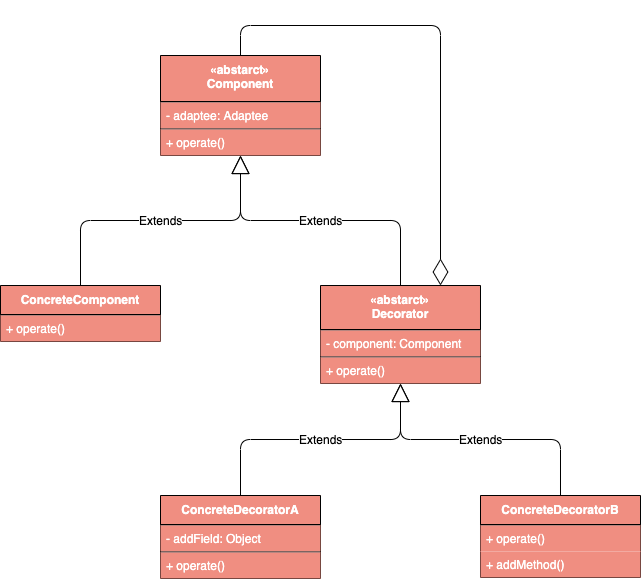

The diagram above was exported from draw.io. Its source (the exported page's mxGraphModel, read from the mxfile embedded in the PNG):
<mxGraphModel dx="1186" dy="741" grid="1" gridSize="10" guides="1" tooltips="1" connect="1" arrows="1" fold="1" page="1" pageScale="1" pageWidth="827" pageHeight="1169" math="0" shadow="0">
  <root>
    <mxCell id="0" />
    <mxCell id="1" parent="0" />
    <mxCell id="KEVdB4x3e71Tw5dEnLfy-4" value="«abstarct»&#10;Decorator" style="swimlane;fontStyle=1;align=center;verticalAlign=top;childLayout=stackLayout;horizontal=1;startSize=44;horizontalStack=0;resizeParent=1;resizeParentMax=0;resizeLast=0;collapsible=1;marginBottom=0;fillColor=#F08E81;fontColor=#FFFFFF;" parent="1" vertex="1">
      <mxGeometry x="400" y="310" width="160" height="98" as="geometry" />
    </mxCell>
    <mxCell id="KEVdB4x3e71Tw5dEnLfy-5" value="" style="line;strokeWidth=1;fillColor=#F08E81;align=left;verticalAlign=middle;spacingTop=-1;spacingLeft=3;spacingRight=3;rotatable=0;labelPosition=right;points=[];portConstraint=eastwest;fontColor=#FFFFFF;" parent="KEVdB4x3e71Tw5dEnLfy-4" vertex="1">
      <mxGeometry y="44" width="160" height="1" as="geometry" />
    </mxCell>
    <mxCell id="KEVdB4x3e71Tw5dEnLfy-6" value="- component: Component" style="text;strokeColor=none;fillColor=#F08E81;align=left;verticalAlign=top;spacingLeft=4;spacingRight=4;overflow=hidden;rotatable=0;points=[[0,0.5],[1,0.5]];portConstraint=eastwest;fontColor=#FFFFFF;" parent="KEVdB4x3e71Tw5dEnLfy-4" vertex="1">
      <mxGeometry y="45" width="160" height="26" as="geometry" />
    </mxCell>
    <mxCell id="KEVdB4x3e71Tw5dEnLfy-7" value="" style="line;strokeWidth=1;fillColor=none;align=left;verticalAlign=middle;spacingTop=-1;spacingLeft=3;spacingRight=3;rotatable=0;labelPosition=right;points=[];portConstraint=eastwest;" parent="KEVdB4x3e71Tw5dEnLfy-4" vertex="1">
      <mxGeometry y="71" width="160" height="1" as="geometry" />
    </mxCell>
    <mxCell id="KEVdB4x3e71Tw5dEnLfy-29" value="+ operate()" style="text;strokeColor=none;fillColor=#F08E81;align=left;verticalAlign=top;spacingLeft=4;spacingRight=4;overflow=hidden;rotatable=0;points=[[0,0.5],[1,0.5]];portConstraint=eastwest;fontColor=#FFFFFF;" parent="KEVdB4x3e71Tw5dEnLfy-4" vertex="1">
      <mxGeometry y="72" width="160" height="26" as="geometry" />
    </mxCell>
    <mxCell id="KEVdB4x3e71Tw5dEnLfy-14" value="«abstarct»&#10;Component" style="swimlane;fontStyle=1;align=center;verticalAlign=top;childLayout=stackLayout;horizontal=1;startSize=46;horizontalStack=0;resizeParent=1;resizeParentMax=0;resizeLast=0;collapsible=1;marginBottom=0;fillColor=#F08E81;fontColor=#FFFFFF;" parent="1" vertex="1">
      <mxGeometry x="240" y="80" width="160" height="100" as="geometry" />
    </mxCell>
    <mxCell id="KEVdB4x3e71Tw5dEnLfy-15" value="" style="line;strokeWidth=1;fillColor=#F08E81;align=left;verticalAlign=middle;spacingTop=-1;spacingLeft=3;spacingRight=3;rotatable=0;labelPosition=right;points=[];portConstraint=eastwest;fontColor=#FFFFFF;" parent="KEVdB4x3e71Tw5dEnLfy-14" vertex="1">
      <mxGeometry y="46" width="160" height="1" as="geometry" />
    </mxCell>
    <mxCell id="KEVdB4x3e71Tw5dEnLfy-16" value="- adaptee: Adaptee" style="text;strokeColor=none;fillColor=#F08E81;align=left;verticalAlign=top;spacingLeft=4;spacingRight=4;overflow=hidden;rotatable=0;points=[[0,0.5],[1,0.5]];portConstraint=eastwest;fontColor=#FFFFFF;" parent="KEVdB4x3e71Tw5dEnLfy-14" vertex="1">
      <mxGeometry y="47" width="160" height="26" as="geometry" />
    </mxCell>
    <mxCell id="KEVdB4x3e71Tw5dEnLfy-17" value="" style="line;strokeWidth=1;fillColor=none;align=left;verticalAlign=middle;spacingTop=-1;spacingLeft=3;spacingRight=3;rotatable=0;labelPosition=right;points=[];portConstraint=eastwest;" parent="KEVdB4x3e71Tw5dEnLfy-14" vertex="1">
      <mxGeometry y="73" width="160" height="1" as="geometry" />
    </mxCell>
    <mxCell id="KEVdB4x3e71Tw5dEnLfy-18" value="+ operate()" style="text;strokeColor=none;fillColor=#F08E81;align=left;verticalAlign=top;spacingLeft=4;spacingRight=4;overflow=hidden;rotatable=0;points=[[0,0.5],[1,0.5]];portConstraint=eastwest;fontColor=#FFFFFF;" parent="KEVdB4x3e71Tw5dEnLfy-14" vertex="1">
      <mxGeometry y="74" width="160" height="26" as="geometry" />
    </mxCell>
    <mxCell id="KEVdB4x3e71Tw5dEnLfy-19" value="ConcreteComponent" style="swimlane;fontStyle=1;align=center;verticalAlign=top;childLayout=stackLayout;horizontal=1;startSize=29;horizontalStack=0;resizeParent=1;resizeParentMax=0;resizeLast=0;collapsible=1;marginBottom=0;fillColor=#F08E81;fontColor=#FFFFFF;" parent="1" vertex="1">
      <mxGeometry x="80" y="310" width="160" height="56" as="geometry" />
    </mxCell>
    <mxCell id="KEVdB4x3e71Tw5dEnLfy-20" value="" style="line;strokeWidth=1;fillColor=#F08E81;align=left;verticalAlign=middle;spacingTop=-1;spacingLeft=3;spacingRight=3;rotatable=0;labelPosition=right;points=[];portConstraint=eastwest;fontColor=#FFFFFF;" parent="KEVdB4x3e71Tw5dEnLfy-19" vertex="1">
      <mxGeometry y="29" width="160" height="1" as="geometry" />
    </mxCell>
    <mxCell id="KEVdB4x3e71Tw5dEnLfy-23" value="+ operate()" style="text;strokeColor=none;fillColor=#F08E81;align=left;verticalAlign=top;spacingLeft=4;spacingRight=4;overflow=hidden;rotatable=0;points=[[0,0.5],[1,0.5]];portConstraint=eastwest;fontColor=#FFFFFF;" parent="KEVdB4x3e71Tw5dEnLfy-19" vertex="1">
      <mxGeometry y="30" width="160" height="26" as="geometry" />
    </mxCell>
    <mxCell id="KEVdB4x3e71Tw5dEnLfy-24" value="ConcreteDecoratorA" style="swimlane;fontStyle=1;align=center;verticalAlign=top;childLayout=stackLayout;horizontal=1;startSize=29;horizontalStack=0;resizeParent=1;resizeParentMax=0;resizeLast=0;collapsible=1;marginBottom=0;fillColor=#F08E81;fontColor=#FFFFFF;" parent="1" vertex="1">
      <mxGeometry x="240" y="520" width="160" height="83" as="geometry" />
    </mxCell>
    <mxCell id="KEVdB4x3e71Tw5dEnLfy-25" value="" style="line;strokeWidth=1;fillColor=#F08E81;align=left;verticalAlign=middle;spacingTop=-1;spacingLeft=3;spacingRight=3;rotatable=0;labelPosition=right;points=[];portConstraint=eastwest;fontColor=#FFFFFF;" parent="KEVdB4x3e71Tw5dEnLfy-24" vertex="1">
      <mxGeometry y="29" width="160" height="1" as="geometry" />
    </mxCell>
    <mxCell id="KEVdB4x3e71Tw5dEnLfy-26" value="- addField: Object" style="text;strokeColor=none;fillColor=#F08E81;align=left;verticalAlign=top;spacingLeft=4;spacingRight=4;overflow=hidden;rotatable=0;points=[[0,0.5],[1,0.5]];portConstraint=eastwest;fontColor=#FFFFFF;" parent="KEVdB4x3e71Tw5dEnLfy-24" vertex="1">
      <mxGeometry y="30" width="160" height="26" as="geometry" />
    </mxCell>
    <mxCell id="KEVdB4x3e71Tw5dEnLfy-27" value="" style="line;strokeWidth=1;fillColor=none;align=left;verticalAlign=middle;spacingTop=-1;spacingLeft=3;spacingRight=3;rotatable=0;labelPosition=right;points=[];portConstraint=eastwest;" parent="KEVdB4x3e71Tw5dEnLfy-24" vertex="1">
      <mxGeometry y="56" width="160" height="1" as="geometry" />
    </mxCell>
    <mxCell id="KEVdB4x3e71Tw5dEnLfy-28" value="+ operate()" style="text;strokeColor=none;fillColor=#F08E81;align=left;verticalAlign=top;spacingLeft=4;spacingRight=4;overflow=hidden;rotatable=0;points=[[0,0.5],[1,0.5]];portConstraint=eastwest;fontColor=#FFFFFF;" parent="KEVdB4x3e71Tw5dEnLfy-24" vertex="1">
      <mxGeometry y="57" width="160" height="26" as="geometry" />
    </mxCell>
    <mxCell id="KEVdB4x3e71Tw5dEnLfy-30" value="ConcreteDecoratorB" style="swimlane;fontStyle=1;align=center;verticalAlign=top;childLayout=stackLayout;horizontal=1;startSize=29;horizontalStack=0;resizeParent=1;resizeParentMax=0;resizeLast=0;collapsible=1;marginBottom=0;fillColor=#F08E81;fontColor=#FFFFFF;" parent="1" vertex="1">
      <mxGeometry x="560" y="520" width="160" height="82" as="geometry" />
    </mxCell>
    <mxCell id="KEVdB4x3e71Tw5dEnLfy-31" value="" style="line;strokeWidth=1;fillColor=#F08E81;align=left;verticalAlign=middle;spacingTop=-1;spacingLeft=3;spacingRight=3;rotatable=0;labelPosition=right;points=[];portConstraint=eastwest;fontColor=#FFFFFF;" parent="KEVdB4x3e71Tw5dEnLfy-30" vertex="1">
      <mxGeometry y="29" width="160" height="1" as="geometry" />
    </mxCell>
    <mxCell id="KEVdB4x3e71Tw5dEnLfy-34" value="+ operate()" style="text;strokeColor=none;fillColor=#F08E81;align=left;verticalAlign=top;spacingLeft=4;spacingRight=4;overflow=hidden;rotatable=0;points=[[0,0.5],[1,0.5]];portConstraint=eastwest;fontColor=#FFFFFF;" parent="KEVdB4x3e71Tw5dEnLfy-30" vertex="1">
      <mxGeometry y="30" width="160" height="26" as="geometry" />
    </mxCell>
    <mxCell id="KEVdB4x3e71Tw5dEnLfy-35" value="+ addMethod()" style="text;strokeColor=none;fillColor=#F08E81;align=left;verticalAlign=top;spacingLeft=4;spacingRight=4;overflow=hidden;rotatable=0;points=[[0,0.5],[1,0.5]];portConstraint=eastwest;fontColor=#FFFFFF;" parent="KEVdB4x3e71Tw5dEnLfy-30" vertex="1">
      <mxGeometry y="56" width="160" height="26" as="geometry" />
    </mxCell>
    <mxCell id="KEVdB4x3e71Tw5dEnLfy-36" value="Extends" style="endArrow=block;endSize=16;endFill=0;html=1;entryX=0.5;entryY=1;entryDx=0;entryDy=0;exitX=0.5;exitY=0;exitDx=0;exitDy=0;edgeStyle=orthogonalEdgeStyle;" parent="1" source="KEVdB4x3e71Tw5dEnLfy-19" target="KEVdB4x3e71Tw5dEnLfy-14" edge="1">
      <mxGeometry width="160" relative="1" as="geometry">
        <mxPoint x="50" y="490" as="sourcePoint" />
        <mxPoint x="210" y="490" as="targetPoint" />
      </mxGeometry>
    </mxCell>
    <mxCell id="KEVdB4x3e71Tw5dEnLfy-37" value="Extends" style="endArrow=block;endSize=16;endFill=0;html=1;entryX=0.5;entryY=1;entryDx=0;entryDy=0;exitX=0.5;exitY=0;exitDx=0;exitDy=0;edgeStyle=orthogonalEdgeStyle;" parent="1" source="KEVdB4x3e71Tw5dEnLfy-4" target="KEVdB4x3e71Tw5dEnLfy-14" edge="1">
      <mxGeometry width="160" relative="1" as="geometry">
        <mxPoint x="170" y="450" as="sourcePoint" />
        <mxPoint x="330" y="450" as="targetPoint" />
      </mxGeometry>
    </mxCell>
    <mxCell id="KEVdB4x3e71Tw5dEnLfy-38" value="Extends" style="endArrow=block;endSize=16;endFill=0;html=1;entryX=0.5;entryY=1;entryDx=0;entryDy=0;exitX=0.5;exitY=0;exitDx=0;exitDy=0;edgeStyle=orthogonalEdgeStyle;" parent="1" source="KEVdB4x3e71Tw5dEnLfy-24" target="KEVdB4x3e71Tw5dEnLfy-4" edge="1">
      <mxGeometry width="160" relative="1" as="geometry">
        <mxPoint x="240" y="450" as="sourcePoint" />
        <mxPoint x="400" y="450" as="targetPoint" />
      </mxGeometry>
    </mxCell>
    <mxCell id="KEVdB4x3e71Tw5dEnLfy-39" value="Extends" style="endArrow=block;endSize=16;endFill=0;html=1;entryX=0.5;entryY=1;entryDx=0;entryDy=0;exitX=0.5;exitY=0;exitDx=0;exitDy=0;edgeStyle=orthogonalEdgeStyle;" parent="1" source="KEVdB4x3e71Tw5dEnLfy-30" target="KEVdB4x3e71Tw5dEnLfy-4" edge="1">
      <mxGeometry width="160" relative="1" as="geometry">
        <mxPoint x="50" y="650" as="sourcePoint" />
        <mxPoint x="210" y="650" as="targetPoint" />
      </mxGeometry>
    </mxCell>
    <mxCell id="KEVdB4x3e71Tw5dEnLfy-40" value="" style="endArrow=diamondThin;endFill=0;endSize=24;html=1;entryX=0.75;entryY=0;entryDx=0;entryDy=0;exitX=0.5;exitY=0;exitDx=0;exitDy=0;edgeStyle=orthogonalEdgeStyle;" parent="1" source="KEVdB4x3e71Tw5dEnLfy-14" target="KEVdB4x3e71Tw5dEnLfy-4" edge="1">
      <mxGeometry width="160" relative="1" as="geometry">
        <mxPoint x="260" y="710" as="sourcePoint" />
        <mxPoint x="420" y="710" as="targetPoint" />
        <Array as="points">
          <mxPoint x="320" y="50" />
          <mxPoint x="520" y="50" />
        </Array>
      </mxGeometry>
    </mxCell>
  </root>
</mxGraphModel>